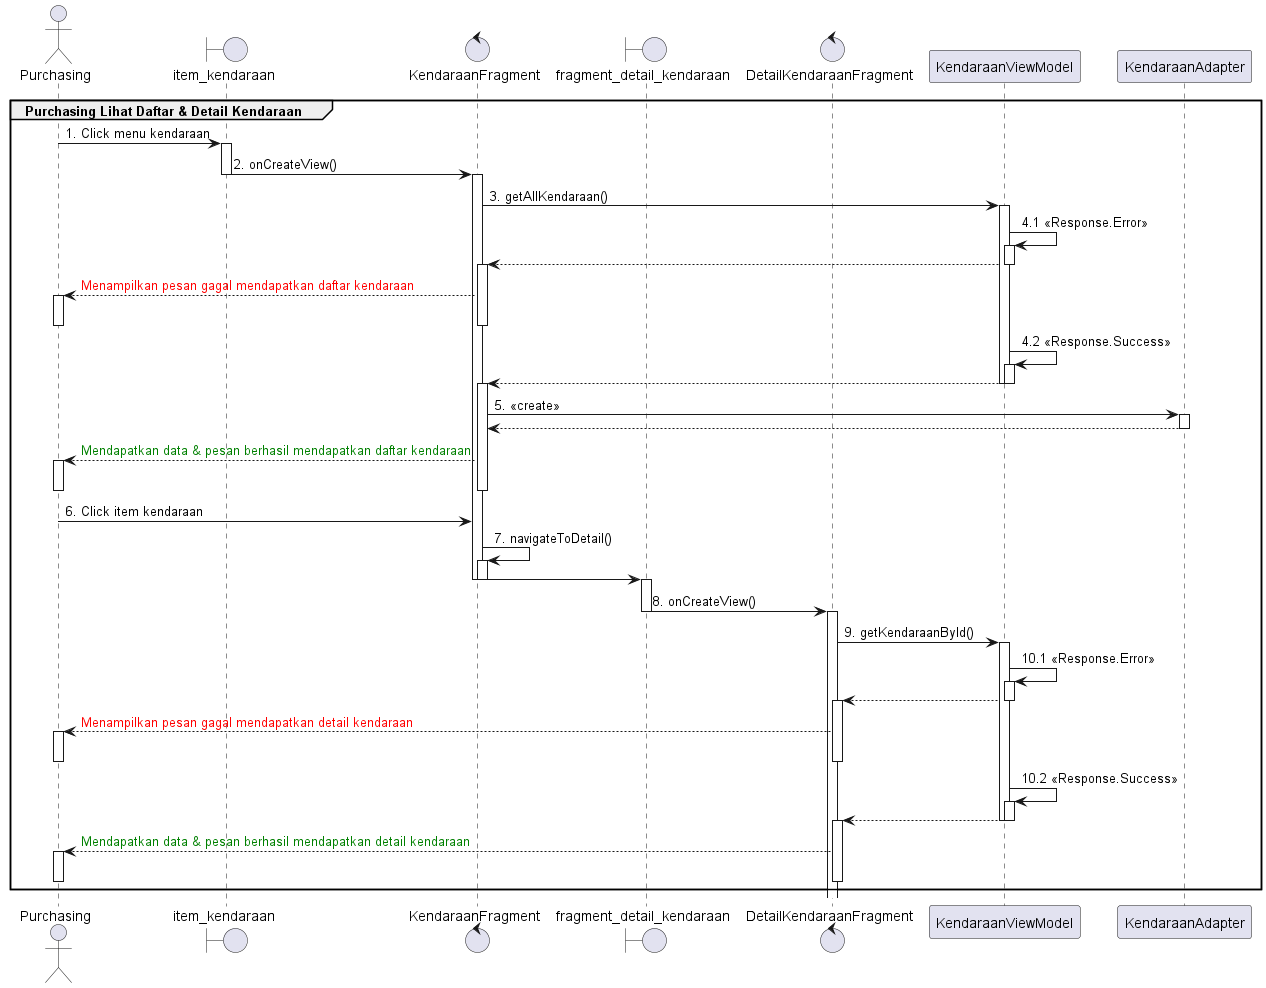

The diagram above was rendered by PlantUML. Its source (embedded in the PNG):
@startuml
'https://plantuml.com/sequence-diagram

group Purchasing Lihat Daftar & Detail Kendaraan
    actor       Purchasing
    boundary    item_kendaraan
    control     KendaraanFragment
    boundary fragment_detail_kendaraan
    control DetailKendaraanFragment
    Purchasing -> item_kendaraan : 1. Click menu kendaraan
    activate item_kendaraan

    item_kendaraan -> KendaraanFragment : 2. onCreateView()
    deactivate item_kendaraan
    activate KendaraanFragment

    KendaraanFragment -> KendaraanViewModel : 3. getAllKendaraan()
    activate KendaraanViewModel
    KendaraanViewModel -> KendaraanViewModel : 4.1 <<Response.Error>>
    activate KendaraanViewModel
    KendaraanFragment <-- KendaraanViewModel
    deactivate KendaraanViewModel
    activate KendaraanFragment
    Purchasing <-- KendaraanFragment : <font color=red>Menampilkan pesan gagal mendapatkan daftar kendaraan
    activate Purchasing
    deactivate KendaraanFragment
    deactivate Purchasing
    KendaraanViewModel -> KendaraanViewModel : 4.2 <<Response.Success>>
    activate KendaraanViewModel
    KendaraanFragment <-- KendaraanViewModel
    deactivate KendaraanViewModel
    deactivate KendaraanViewModel
    activate KendaraanFragment
    KendaraanFragment -> KendaraanAdapter : 5. <<create>>
    activate KendaraanAdapter
    KendaraanAdapter --> KendaraanFragment
    deactivate KendaraanAdapter
    Purchasing <-- KendaraanFragment :  <font color=green>Mendapatkan data & pesan berhasil mendapatkan daftar kendaraan
    activate Purchasing
    deactivate KendaraanFragment
    deactivate Purchasing
    Purchasing -> KendaraanFragment : 6. Click item kendaraan
    KendaraanFragment -> KendaraanFragment : 7. navigateToDetail()
    activate KendaraanFragment
    KendaraanFragment -> fragment_detail_kendaraan
    deactivate KendaraanFragment
    deactivate KendaraanFragment
    activate fragment_detail_kendaraan
    fragment_detail_kendaraan -> DetailKendaraanFragment : 8. onCreateView()
    deactivate fragment_detail_kendaraan
    activate DetailKendaraanFragment

    DetailKendaraanFragment -> KendaraanViewModel : 9. getKendaraanById()
    activate KendaraanViewModel
    KendaraanViewModel -> KendaraanViewModel : 10.1 <<Response.Error>>
    activate KendaraanViewModel
    DetailKendaraanFragment <-- KendaraanViewModel
    deactivate KendaraanViewModel
    activate DetailKendaraanFragment
    Purchasing <-- DetailKendaraanFragment : <font color=red>Menampilkan pesan gagal mendapatkan detail kendaraan
    activate Purchasing
    deactivate DetailKendaraanFragment
    deactivate Purchasing
    KendaraanViewModel -> KendaraanViewModel : 10.2 <<Response.Success>>
    activate KendaraanViewModel
    DetailKendaraanFragment <-- KendaraanViewModel
    deactivate KendaraanViewModel
    deactivate KendaraanViewModel
    activate DetailKendaraanFragment
    Purchasing <-- DetailKendaraanFragment :  <font color=green>Mendapatkan data & pesan berhasil mendapatkan detail kendaraan
    activate Purchasing
    deactivate DetailKendaraanFragment
    deactivate Purchasing
end
@enduml